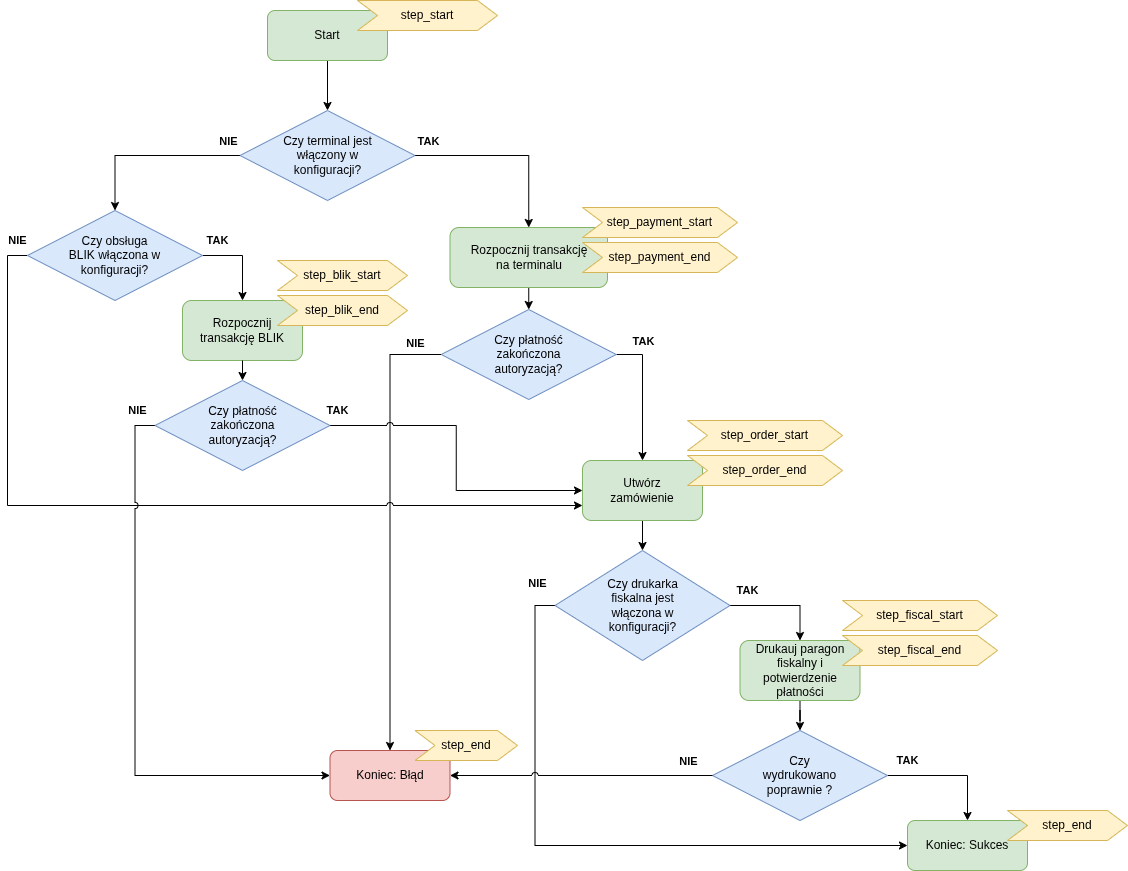

The diagram above was exported from draw.io. Its source (the exported page's mxGraphModel, read from the mxfile embedded in the PNG):
<mxGraphModel dx="2633" dy="926" grid="1" gridSize="10" guides="1" tooltips="1" connect="1" arrows="1" fold="1" page="1" pageScale="1" pageWidth="850" pageHeight="1100" math="0" shadow="0">
  <root>
    <mxCell id="0" />
    <mxCell id="1" parent="0" />
    <mxCell id="zVUr59h0bnuS1GdRXWb5-3" edge="1" parent="1" source="zVUr59h0bnuS1GdRXWb5-1" style="edgeStyle=orthogonalEdgeStyle;rounded=0;orthogonalLoop=1;jettySize=auto;html=1;entryX=0.5;entryY=0;entryDx=0;entryDy=0;" target="zVUr59h0bnuS1GdRXWb5-2">
      <mxGeometry relative="1" as="geometry" />
    </mxCell>
    <mxCell id="zVUr59h0bnuS1GdRXWb5-1" parent="1" style="rounded=1;whiteSpace=wrap;html=1;fillColor=#d5e8d4;strokeColor=#82b366;" value="Start" vertex="1">
      <mxGeometry height="50" width="120" x="110" y="40" as="geometry" />
    </mxCell>
    <mxCell id="zVUr59h0bnuS1GdRXWb5-6" edge="1" parent="1" source="zVUr59h0bnuS1GdRXWb5-2" style="edgeStyle=orthogonalEdgeStyle;rounded=0;orthogonalLoop=1;jettySize=auto;html=1;entryX=0.5;entryY=0;entryDx=0;entryDy=0;exitX=0;exitY=0.5;exitDx=0;exitDy=0;" target="pe8e8GqwsmMhLpzPepgE-3">
      <mxGeometry relative="1" as="geometry">
        <mxPoint x="100" y="260" as="targetPoint" />
      </mxGeometry>
    </mxCell>
    <mxCell id="zVUr59h0bnuS1GdRXWb5-7" connectable="0" parent="zVUr59h0bnuS1GdRXWb5-6" style="edgeLabel;html=1;align=center;verticalAlign=middle;resizable=0;points=[];fontStyle=1" value="NIE" vertex="1">
      <mxGeometry relative="1" x="-0.051" as="geometry">
        <mxPoint x="73" y="-15" as="offset" />
      </mxGeometry>
    </mxCell>
    <mxCell id="zVUr59h0bnuS1GdRXWb5-8" edge="1" parent="1" source="zVUr59h0bnuS1GdRXWb5-2" style="edgeStyle=orthogonalEdgeStyle;rounded=0;orthogonalLoop=1;jettySize=auto;html=1;exitX=1;exitY=0.5;exitDx=0;exitDy=0;" target="zVUr59h0bnuS1GdRXWb5-5">
      <mxGeometry relative="1" as="geometry" />
    </mxCell>
    <mxCell id="zVUr59h0bnuS1GdRXWb5-9" connectable="0" parent="zVUr59h0bnuS1GdRXWb5-8" style="edgeLabel;html=1;align=center;verticalAlign=middle;resizable=0;points=[];fontStyle=1" value="TAK" vertex="1">
      <mxGeometry relative="1" x="-0.051" as="geometry">
        <mxPoint x="-76" y="-15" as="offset" />
      </mxGeometry>
    </mxCell>
    <mxCell id="zVUr59h0bnuS1GdRXWb5-2" parent="1" style="rhombus;whiteSpace=wrap;html=1;fillColor=#dae8fc;strokeColor=#6c8ebf;" value="Czy terminal jest &lt;br&gt;włączony w &lt;br&gt;konfiguracji?" vertex="1">
      <mxGeometry height="90" width="175" x="82.5" y="140" as="geometry" />
    </mxCell>
    <mxCell id="zVUr59h0bnuS1GdRXWb5-4" parent="1" style="rounded=1;whiteSpace=wrap;html=1;fillColor=#d5e8d4;strokeColor=#82b366;" value="Rozpocznij &lt;br&gt;transakcję BLIK" vertex="1">
      <mxGeometry height="60" width="120" x="25" y="330" as="geometry" />
    </mxCell>
    <mxCell id="zVUr59h0bnuS1GdRXWb5-17" edge="1" parent="1" source="zVUr59h0bnuS1GdRXWb5-5" style="edgeStyle=orthogonalEdgeStyle;rounded=0;orthogonalLoop=1;jettySize=auto;html=1;" target="zVUr59h0bnuS1GdRXWb5-15">
      <mxGeometry relative="1" as="geometry" />
    </mxCell>
    <mxCell id="zVUr59h0bnuS1GdRXWb5-5" parent="1" style="rounded=1;whiteSpace=wrap;html=1;fillColor=#d5e8d4;strokeColor=#82b366;" value="Rozpocznij transakcję &lt;br&gt;na terminalu" vertex="1">
      <mxGeometry height="60" width="157.5" x="292.5" y="257" as="geometry" />
    </mxCell>
    <mxCell id="zVUr59h0bnuS1GdRXWb5-25" edge="1" parent="1" source="zVUr59h0bnuS1GdRXWb5-10" style="edgeStyle=orthogonalEdgeStyle;rounded=0;orthogonalLoop=1;jettySize=auto;html=1;entryX=0.5;entryY=0;entryDx=0;entryDy=0;fontStyle=1" target="zVUr59h0bnuS1GdRXWb5-19" value="TAK">
      <mxGeometry relative="1" x="-0.6667" y="15" as="geometry">
        <mxPoint as="offset" />
      </mxGeometry>
    </mxCell>
    <mxCell id="pe8e8GqwsmMhLpzPepgE-10" edge="1" parent="1" source="zVUr59h0bnuS1GdRXWb5-10" style="edgeStyle=orthogonalEdgeStyle;rounded=0;orthogonalLoop=1;jettySize=auto;html=1;entryX=0;entryY=0.5;entryDx=0;entryDy=0;exitX=0;exitY=0.5;exitDx=0;exitDy=0;jumpStyle=arc;fontStyle=1" target="zVUr59h0bnuS1GdRXWb5-11" value="NIE&lt;div&gt;&lt;br&gt;&lt;/div&gt;">
      <mxGeometry relative="1" x="-0.9447" y="-15" as="geometry">
        <mxPoint as="offset" />
      </mxGeometry>
    </mxCell>
    <mxCell id="zVUr59h0bnuS1GdRXWb5-10" parent="1" style="rhombus;whiteSpace=wrap;html=1;fillColor=#dae8fc;strokeColor=#6c8ebf;" value="Czy drukarka &lt;br&gt;fiskalna jest &lt;br&gt;włączona w &lt;br&gt;konfiguracji?" vertex="1">
      <mxGeometry height="110" width="175" x="397.5" y="580" as="geometry" />
    </mxCell>
    <mxCell id="zVUr59h0bnuS1GdRXWb5-11" parent="1" style="rounded=1;whiteSpace=wrap;html=1;fillColor=#d5e8d4;strokeColor=#82b366;" value="Koniec: Sukces" vertex="1">
      <mxGeometry height="50" width="120" x="750" y="850" as="geometry" />
    </mxCell>
    <mxCell id="zVUr59h0bnuS1GdRXWb5-12" parent="1" style="rounded=1;whiteSpace=wrap;html=1;fillColor=#f8cecc;strokeColor=#b85450;" value="Koniec: Błąd" vertex="1">
      <mxGeometry height="50" width="120" x="172.5" y="780" as="geometry" />
    </mxCell>
    <mxCell id="zVUr59h0bnuS1GdRXWb5-13" edge="1" parent="1" source="zVUr59h0bnuS1GdRXWb5-15" style="edgeStyle=orthogonalEdgeStyle;rounded=0;orthogonalLoop=1;jettySize=auto;html=1;exitX=0;exitY=0.5;exitDx=0;exitDy=0;entryX=0.5;entryY=0;entryDx=0;entryDy=0;shadow=0;jumpStyle=arc;" target="zVUr59h0bnuS1GdRXWb5-12">
      <mxGeometry relative="1" as="geometry">
        <Array as="points">
          <mxPoint x="233" y="384" />
        </Array>
        <mxPoint x="214" y="380" as="sourcePoint" />
        <mxPoint x="211" y="750" as="targetPoint" />
      </mxGeometry>
    </mxCell>
    <mxCell id="zVUr59h0bnuS1GdRXWb5-16" connectable="0" parent="zVUr59h0bnuS1GdRXWb5-13" style="edgeLabel;html=1;align=center;verticalAlign=middle;resizable=0;points=[];fontStyle=1" value="NIE" vertex="1">
      <mxGeometry relative="1" x="0.1577" y="1" as="geometry">
        <mxPoint x="24" y="-219" as="offset" />
      </mxGeometry>
    </mxCell>
    <mxCell id="zVUr59h0bnuS1GdRXWb5-18" edge="1" parent="1" source="zVUr59h0bnuS1GdRXWb5-15" style="edgeStyle=orthogonalEdgeStyle;rounded=0;orthogonalLoop=1;jettySize=auto;html=1;entryX=0.5;entryY=0;entryDx=0;entryDy=0;exitX=1;exitY=0.5;exitDx=0;exitDy=0;" target="zVUr59h0bnuS1GdRXWb5-27">
      <mxGeometry relative="1" as="geometry" />
    </mxCell>
    <mxCell id="zVUr59h0bnuS1GdRXWb5-28" connectable="0" parent="zVUr59h0bnuS1GdRXWb5-18" style="edgeLabel;html=1;align=center;verticalAlign=middle;resizable=0;points=[];fontStyle=1" value="TAK" vertex="1">
      <mxGeometry relative="1" x="-0.0366" as="geometry">
        <mxPoint y="-51" as="offset" />
      </mxGeometry>
    </mxCell>
    <mxCell id="zVUr59h0bnuS1GdRXWb5-15" parent="1" style="rhombus;whiteSpace=wrap;html=1;fillColor=#dae8fc;strokeColor=#6c8ebf;" value="Czy płatność &lt;br&gt;zakończona &lt;br&gt;autoryzacją?" vertex="1">
      <mxGeometry height="90" width="175" x="283.75" y="339" as="geometry" />
    </mxCell>
    <mxCell id="zVUr59h0bnuS1GdRXWb5-26" edge="1" parent="1" source="zVUr59h0bnuS1GdRXWb5-19" style="edgeStyle=orthogonalEdgeStyle;rounded=0;orthogonalLoop=1;jettySize=auto;html=1;entryX=0.5;entryY=0;entryDx=0;entryDy=0;" target="zVUr59h0bnuS1GdRXWb5-20">
      <mxGeometry relative="1" as="geometry" />
    </mxCell>
    <mxCell id="zVUr59h0bnuS1GdRXWb5-19" parent="1" style="rounded=1;whiteSpace=wrap;html=1;fillColor=#d5e8d4;strokeColor=#82b366;" value="Drukauj paragon fiskalny i potwierdzenie płatności" vertex="1">
      <mxGeometry height="60" width="120" x="582.5" y="670" as="geometry" />
    </mxCell>
    <mxCell id="zVUr59h0bnuS1GdRXWb5-24" edge="1" parent="1" source="zVUr59h0bnuS1GdRXWb5-20" style="edgeStyle=orthogonalEdgeStyle;rounded=0;orthogonalLoop=1;jettySize=auto;html=1;entryX=0.5;entryY=0;entryDx=0;entryDy=0;fontStyle=1" target="zVUr59h0bnuS1GdRXWb5-11" value="TAK">
      <mxGeometry relative="1" x="-0.68" y="15" as="geometry">
        <mxPoint as="offset" />
      </mxGeometry>
    </mxCell>
    <mxCell id="zVUr59h0bnuS1GdRXWb5-20" parent="1" style="rhombus;whiteSpace=wrap;html=1;fillColor=#dae8fc;strokeColor=#6c8ebf;" value="Czy &lt;br&gt;wydrukowano &lt;br&gt;poprawnie ?" vertex="1">
      <mxGeometry height="90" width="175" x="555" y="760" as="geometry" />
    </mxCell>
    <mxCell id="zVUr59h0bnuS1GdRXWb5-21" edge="1" parent="1" source="zVUr59h0bnuS1GdRXWb5-20" style="edgeStyle=orthogonalEdgeStyle;rounded=0;orthogonalLoop=1;jettySize=auto;html=1;entryX=1;entryY=0.5;entryDx=0;entryDy=0;exitX=0;exitY=0.5;exitDx=0;exitDy=0;jumpStyle=arc;" target="zVUr59h0bnuS1GdRXWb5-12">
      <mxGeometry relative="1" as="geometry">
        <mxPoint x="570" y="800" as="sourcePoint" />
        <mxPoint x="710" y="782" as="targetPoint" />
      </mxGeometry>
    </mxCell>
    <mxCell id="zVUr59h0bnuS1GdRXWb5-23" connectable="0" parent="zVUr59h0bnuS1GdRXWb5-21" style="edgeLabel;html=1;align=center;verticalAlign=middle;resizable=0;points=[];fontStyle=1" value="NIE" vertex="1">
      <mxGeometry relative="1" x="0.1577" y="1" as="geometry">
        <mxPoint x="128" y="-16" as="offset" />
      </mxGeometry>
    </mxCell>
    <mxCell id="zVUr59h0bnuS1GdRXWb5-29" edge="1" parent="1" source="zVUr59h0bnuS1GdRXWb5-27" style="edgeStyle=orthogonalEdgeStyle;rounded=0;orthogonalLoop=1;jettySize=auto;html=1;" target="zVUr59h0bnuS1GdRXWb5-10">
      <mxGeometry relative="1" as="geometry" />
    </mxCell>
    <mxCell id="zVUr59h0bnuS1GdRXWb5-27" parent="1" style="rounded=1;whiteSpace=wrap;html=1;fillColor=#d5e8d4;strokeColor=#82b366;" value="Utwórz &lt;br&gt;zamówienie" vertex="1">
      <mxGeometry height="60" width="120" x="425" y="490" as="geometry" />
    </mxCell>
    <mxCell id="pe8e8GqwsmMhLpzPepgE-5" edge="1" parent="1" source="pe8e8GqwsmMhLpzPepgE-3" style="edgeStyle=orthogonalEdgeStyle;rounded=0;orthogonalLoop=1;jettySize=auto;html=1;exitX=1;exitY=0.5;exitDx=0;exitDy=0;fontStyle=1" target="zVUr59h0bnuS1GdRXWb5-4" value="TAK">
      <mxGeometry relative="1" x="-0.6471" y="15" as="geometry">
        <mxPoint as="offset" />
      </mxGeometry>
    </mxCell>
    <mxCell id="pe8e8GqwsmMhLpzPepgE-12" edge="1" parent="1" source="pe8e8GqwsmMhLpzPepgE-3" style="edgeStyle=orthogonalEdgeStyle;rounded=0;orthogonalLoop=1;jettySize=auto;html=1;entryX=0;entryY=0.75;entryDx=0;entryDy=0;exitX=0;exitY=0.5;exitDx=0;exitDy=0;jumpStyle=arc;fontStyle=1" target="zVUr59h0bnuS1GdRXWb5-27" value="NIE">
      <mxGeometry relative="1" x="-0.9763" y="-15" as="geometry">
        <mxPoint as="offset" />
      </mxGeometry>
    </mxCell>
    <mxCell id="pe8e8GqwsmMhLpzPepgE-3" parent="1" style="rhombus;whiteSpace=wrap;html=1;fillColor=#dae8fc;strokeColor=#6c8ebf;" value="Czy obsługa &lt;br&gt;BLIK włączona w &lt;br&gt;konfiguracji?" vertex="1">
      <mxGeometry height="90" width="175" x="-130" y="240" as="geometry" />
    </mxCell>
    <mxCell id="pe8e8GqwsmMhLpzPepgE-7" edge="1" parent="1" source="zVUr59h0bnuS1GdRXWb5-4" style="edgeStyle=orthogonalEdgeStyle;rounded=0;orthogonalLoop=1;jettySize=auto;html=1;exitX=0.5;exitY=1;exitDx=0;exitDy=0;entryX=0.5;entryY=0;entryDx=0;entryDy=0;" target="pe8e8GqwsmMhLpzPepgE-6">
      <mxGeometry relative="1" as="geometry">
        <mxPoint x="60" y="580" as="targetPoint" />
      </mxGeometry>
    </mxCell>
    <mxCell id="pe8e8GqwsmMhLpzPepgE-8" edge="1" parent="1" source="pe8e8GqwsmMhLpzPepgE-6" style="edgeStyle=orthogonalEdgeStyle;rounded=0;orthogonalLoop=1;jettySize=auto;html=1;entryX=0;entryY=0.5;entryDx=0;entryDy=0;exitX=0;exitY=0.5;exitDx=0;exitDy=0;jumpStyle=arc;fontStyle=1" target="zVUr59h0bnuS1GdRXWb5-12" value="NIE">
      <mxGeometry relative="1" x="-0.9381" y="-15" as="geometry">
        <mxPoint as="offset" />
      </mxGeometry>
    </mxCell>
    <mxCell id="pe8e8GqwsmMhLpzPepgE-9" edge="1" parent="1" source="pe8e8GqwsmMhLpzPepgE-6" style="edgeStyle=orthogonalEdgeStyle;rounded=0;orthogonalLoop=1;jettySize=auto;html=1;entryX=0;entryY=0.5;entryDx=0;entryDy=0;jumpStyle=arc;fontStyle=1" target="zVUr59h0bnuS1GdRXWb5-27" value="TAK">
      <mxGeometry relative="1" x="-0.9528" y="15" as="geometry">
        <mxPoint as="offset" />
      </mxGeometry>
    </mxCell>
    <mxCell id="pe8e8GqwsmMhLpzPepgE-6" parent="1" style="rhombus;whiteSpace=wrap;html=1;fillColor=#dae8fc;strokeColor=#6c8ebf;" value="Czy płatność &lt;br&gt;zakończona &lt;br&gt;autoryzacją?" vertex="1">
      <mxGeometry height="90" width="175" x="-2.5" y="410" as="geometry" />
    </mxCell>
    <mxCell id="pe8e8GqwsmMhLpzPepgE-14" parent="1" style="shape=step;perimeter=stepPerimeter;whiteSpace=wrap;html=1;fixedSize=1;fillColor=#fff2cc;strokeColor=#d6b656;" value="step_start" vertex="1">
      <mxGeometry height="30" width="140" x="200" y="30" as="geometry" />
    </mxCell>
    <mxCell id="pe8e8GqwsmMhLpzPepgE-15" parent="1" style="shape=step;perimeter=stepPerimeter;whiteSpace=wrap;html=1;fixedSize=1;fillColor=#fff2cc;strokeColor=#d6b656;" value="step_payment_start" vertex="1">
      <mxGeometry height="30" width="155" x="425" y="237" as="geometry" />
    </mxCell>
    <mxCell id="pe8e8GqwsmMhLpzPepgE-16" parent="1" style="shape=step;perimeter=stepPerimeter;whiteSpace=wrap;html=1;fixedSize=1;fillColor=#fff2cc;strokeColor=#d6b656;" value="step_payment_end" vertex="1">
      <mxGeometry height="30" width="155" x="425" y="272" as="geometry" />
    </mxCell>
    <mxCell id="pe8e8GqwsmMhLpzPepgE-17" parent="1" style="shape=step;perimeter=stepPerimeter;whiteSpace=wrap;html=1;fixedSize=1;fillColor=#fff2cc;strokeColor=#d6b656;" value="step_order_start" vertex="1">
      <mxGeometry height="30" width="155" x="530" y="450" as="geometry" />
    </mxCell>
    <mxCell id="pe8e8GqwsmMhLpzPepgE-18" parent="1" style="shape=step;perimeter=stepPerimeter;whiteSpace=wrap;html=1;fixedSize=1;fillColor=#fff2cc;strokeColor=#d6b656;" value="step_order_end" vertex="1">
      <mxGeometry height="30" width="155" x="530" y="485" as="geometry" />
    </mxCell>
    <mxCell id="pe8e8GqwsmMhLpzPepgE-20" parent="1" style="shape=step;perimeter=stepPerimeter;whiteSpace=wrap;html=1;fixedSize=1;fillColor=#fff2cc;strokeColor=#d6b656;" value="step_blik_start" vertex="1">
      <mxGeometry height="30" width="130" x="120" y="290" as="geometry" />
    </mxCell>
    <mxCell id="pe8e8GqwsmMhLpzPepgE-21" parent="1" style="shape=step;perimeter=stepPerimeter;whiteSpace=wrap;html=1;fixedSize=1;fillColor=#fff2cc;strokeColor=#d6b656;" value="step_blik_end" vertex="1">
      <mxGeometry height="30" width="130" x="120" y="325" as="geometry" />
    </mxCell>
    <mxCell id="pe8e8GqwsmMhLpzPepgE-22" parent="1" style="shape=step;perimeter=stepPerimeter;whiteSpace=wrap;html=1;fixedSize=1;fillColor=#fff2cc;strokeColor=#d6b656;" value="step_fiscal_start" vertex="1">
      <mxGeometry height="30" width="155" x="685" y="630" as="geometry" />
    </mxCell>
    <mxCell id="pe8e8GqwsmMhLpzPepgE-23" parent="1" style="shape=step;perimeter=stepPerimeter;whiteSpace=wrap;html=1;fixedSize=1;fillColor=#fff2cc;strokeColor=#d6b656;" value="step_fiscal_end" vertex="1">
      <mxGeometry height="30" width="155" x="685" y="665" as="geometry" />
    </mxCell>
    <mxCell id="pe8e8GqwsmMhLpzPepgE-24" parent="1" style="shape=step;perimeter=stepPerimeter;whiteSpace=wrap;html=1;fixedSize=1;fillColor=#fff2cc;strokeColor=#d6b656;" value="step_end" vertex="1">
      <mxGeometry height="30" width="120" x="850" y="840" as="geometry" />
    </mxCell>
    <mxCell id="pe8e8GqwsmMhLpzPepgE-26" parent="1" style="shape=step;perimeter=stepPerimeter;whiteSpace=wrap;html=1;fixedSize=1;fillColor=#fff2cc;strokeColor=#d6b656;" value="step_end" vertex="1">
      <mxGeometry height="30" width="102.5" x="257.5" y="760" as="geometry" />
    </mxCell>
  </root>
</mxGraphModel>